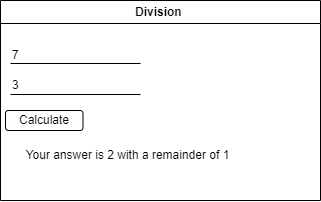

The diagram above was exported from draw.io. Its source (the exported page's mxGraphModel, read from the mxfile embedded in the PNG):
<mxGraphModel dx="343" dy="283" grid="1" gridSize="10" guides="1" tooltips="1" connect="1" arrows="1" fold="1" page="1" pageScale="1" pageWidth="850" pageHeight="1100" math="0" shadow="0">
  <root>
    <mxCell id="0" />
    <mxCell id="1" parent="0" />
    <mxCell id="2" value="Division&amp;nbsp;" style="swimlane;whiteSpace=wrap;html=1;" vertex="1" parent="1">
      <mxGeometry x="270" y="321" width="320" height="200" as="geometry" />
    </mxCell>
    <mxCell id="3" value="7" style="text;html=1;strokeColor=none;fillColor=none;align=left;verticalAlign=middle;whiteSpace=wrap;rounded=0;" vertex="1" parent="2">
      <mxGeometry x="10" y="40" width="125" height="30" as="geometry" />
    </mxCell>
    <mxCell id="5" value="3" style="text;html=1;strokeColor=none;fillColor=none;align=left;verticalAlign=middle;whiteSpace=wrap;rounded=0;" vertex="1" parent="2">
      <mxGeometry x="10" y="70" width="115" height="30" as="geometry" />
    </mxCell>
    <mxCell id="6" value="" style="endArrow=none;html=1;" edge="1" parent="2">
      <mxGeometry width="50" height="50" relative="1" as="geometry">
        <mxPoint x="10" y="94" as="sourcePoint" />
        <mxPoint x="140" y="94" as="targetPoint" />
      </mxGeometry>
    </mxCell>
    <mxCell id="7" value="Calculate" style="rounded=1;whiteSpace=wrap;html=1;" vertex="1" parent="2">
      <mxGeometry x="5" y="110" width="77.5" height="20" as="geometry" />
    </mxCell>
    <mxCell id="9" value="Your answer is 2 with a remainder of 1" style="text;html=1;strokeColor=none;fillColor=none;align=center;verticalAlign=middle;whiteSpace=wrap;rounded=0;" vertex="1" parent="2">
      <mxGeometry x="5" y="140" width="245" height="30" as="geometry" />
    </mxCell>
    <mxCell id="4" value="" style="endArrow=none;html=1;" edge="1" parent="1">
      <mxGeometry width="50" height="50" relative="1" as="geometry">
        <mxPoint x="280" y="384" as="sourcePoint" />
        <mxPoint x="410" y="384" as="targetPoint" />
      </mxGeometry>
    </mxCell>
  </root>
</mxGraphModel>